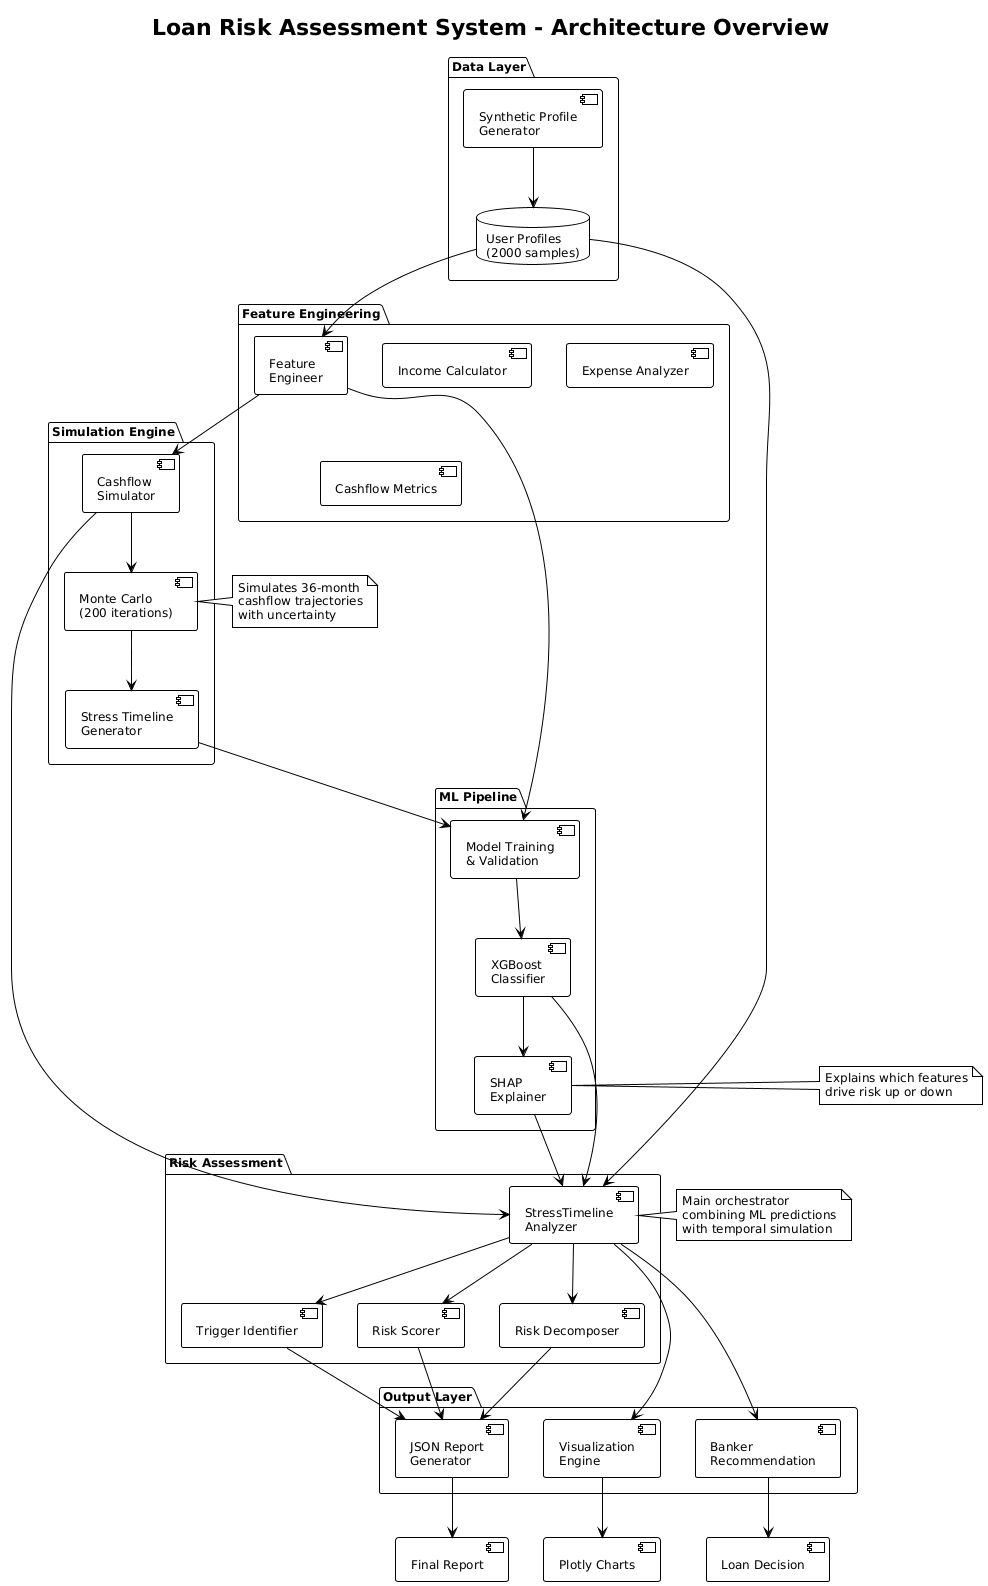

The diagram above was rendered by PlantUML. Its source (embedded in the PNG):
@startuml
!theme plain
skinparam backgroundColor white
skinparam defaultFontSize 12

title Loan Risk Assessment System - Architecture Overview

package "Data Layer" {
    [Synthetic Profile\nGenerator] as SPG
    database "User Profiles\n(2000 samples)" as DB
}

package "Feature Engineering" {
    [Feature\nEngineer] as FE
    [Income Calculator]
    [Expense Analyzer]
    [Cashflow Metrics]
}

package "Simulation Engine" {
    [Cashflow\nSimulator] as CS
    [Monte Carlo\n(200 iterations)] as MC
    [Stress Timeline\nGenerator] as STG
}

package "ML Pipeline" {
    [XGBoost\nClassifier] as XGB
    [SHAP\nExplainer] as SHAP
    [Model Training\n& Validation] as Train
}

package "Risk Assessment" {
    [StressTimeline\nAnalyzer] as STA
    [Risk Scorer]
    [Risk Decomposer]
    [Trigger Identifier]
}

package "Output Layer" {
    [JSON Report\nGenerator] as JRG
    [Visualization\nEngine] as VE
    [Banker\nRecommendation] as BR
}

SPG --> DB
DB --> FE
FE --> CS
CS --> MC
MC --> STG
STG --> Train
FE --> Train
Train --> XGB
XGB --> SHAP

DB --> STA
XGB --> STA
SHAP --> STA
CS --> STA

STA --> [Risk Scorer]
STA --> [Risk Decomposer]
STA --> [Trigger Identifier]

[Risk Scorer] --> JRG
[Risk Decomposer] --> JRG
[Trigger Identifier] --> JRG
STA --> VE
STA --> BR

JRG --> [Final Report]
VE --> [Plotly Charts]
BR --> [Loan Decision]

note right of MC
  Simulates 36-month
  cashflow trajectories
  with uncertainty
end note

note right of SHAP
  Explains which features
  drive risk up or down
end note

note right of STA
  Main orchestrator
  combining ML predictions
  with temporal simulation
end note
@enduml